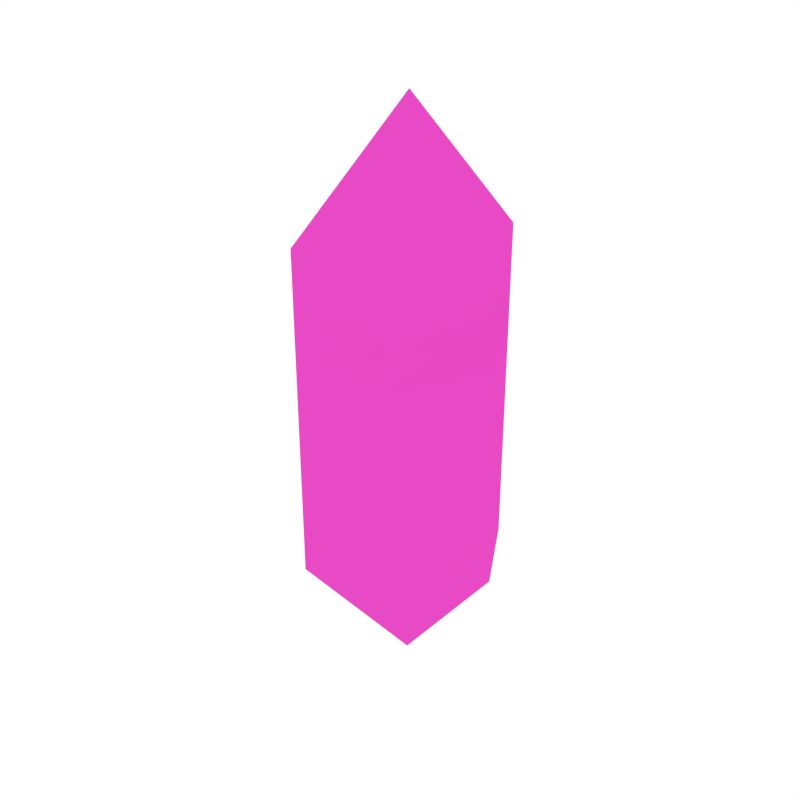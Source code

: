 # Source: Crystal2_Damaged.blend  (saved by Blender 2.79.0; exported with 4.5.12 LTS)
import bpy
from mathutils import Matrix  # noqa: F401  (used for matrix-valued properties, if any)

bpy.ops.wm.read_factory_settings(use_empty=True)
scene = bpy.context.scene
scene.name = 'Scene'

# ---- collections
col_collection_1 = bpy.data.collections.new('Collection 1'); scene.collection.children.link(col_collection_1)

# ---- materials (node trees are filled in below, after node groups)
mat_pink = bpy.data.materials.new('Pink')
mat_pink.alpha_threshold = 0.0
mat_pink.diffuse_color = (0.8, 0.06879, 0.5523, 1.0)
mat_pink.roughness = 0.5

# ---- material node trees

# ---- world
world_world = bpy.data.worlds.new('World'); scene.world = world_world
world_world.color = (1.0, 1.0, 1.0)
world_world.use_sun_shadow = False
world_world.sun_shadow_jitter_overblur = 0.0
world_world.cycles.sampling_method = 'NONE'
world_world.cycles.sample_map_resolution = 256

# ---- meshes
me_cylinder_001 = bpy.data.meshes.new('Cylinder.001')
me_cylinder_001.from_pydata([(-0.07352, 0.1392, 0.2529), (0.08473, 0.1365, 0.254), (0.1573, 0.005139, 0.2524), (0.07695, -0.1376, 0.254), (-0.07583, -0.1395, 0.254), (-0.1541, 0.005139, 0.2524), (0.005935, 0.003426, 0.4479), (-0.07583, 0.1416, -0.254), (0.08473, 0.1365, -0.254), (0.1606, 0.005139, -0.2473), (0.08473, -0.1376, -0.254), (-0.07583, -0.1395, -0.254), (-0.1754, 0.005139, -0.2777), (0.005935, 0.003426, -0.4479), (-0.07583, 0.1416, 0.1882), (0.08473, 0.1365, 0.1882), (0.1471, 0.005139, 0.1855), (0.08473, -0.1376, 0.1882), (-0.07583, -0.1395, 0.1882), (-0.1538, 0.005139, 0.1532), (-0.07583, 0.1368, 0.06534), (0.08473, 0.1365, 0.06695), (-0.1606, 0.005139, 0.06272), (0.1606, 0.005139, 0.09279), (0.08473, -0.1352, 0.09279), (-0.07583, -0.1395, 0.09279), (-0.07583, 0.1416, -0.1707), (0.08473, 0.1365, -0.1707), (-0.1606, 0.005139, -0.1744), (0.1471, 0.005139, -0.1707), (0.08473, -0.1376, -0.1707), (-0.07583, -0.1395, -0.1707), (0.1377, 0.005139, 0.1391), (0.08473, -0.1274, 0.1459), (-0.07583, -0.1395, 0.1459), (-0.07583, 0.1392, 0.1321), (0.08473, 0.1365, 0.133), (-0.1428, 0.005139, 0.09987)], [], [(6, 5, 4), (13, 9, 10), (6, 0, 5), (26, 27, 8, 7), (13, 10, 11), (2, 1, 6), (7, 13, 12), (29, 30, 10, 9), (13, 11, 12), (9, 13, 8), (31, 28, 12, 11), (28, 26, 7, 12), (8, 13, 7), (27, 29, 9, 8), (30, 31, 11, 10), (3, 6, 4), (2, 6, 3), (1, 0, 6), (3, 4, 18, 17), (1, 2, 16, 15), (5, 0, 14, 19), (4, 5, 19, 18), (2, 3, 17, 16), (0, 1, 15, 14), (33, 34, 25, 24), (36, 32, 23, 21), (37, 35, 20, 22), (34, 37, 22, 25), (32, 33, 24, 23), (35, 36, 21, 20), (24, 25, 31, 30), (21, 23, 29, 27), (22, 20, 26, 28), (25, 22, 28, 31), (23, 24, 30, 29), (20, 21, 27, 26), (14, 15, 36, 35), (16, 17, 33, 32), (18, 19, 37, 34), (19, 14, 35, 37), (15, 16, 32, 36), (17, 18, 34, 33)])
_uv = me_cylinder_001.uv_layers.new(name='UVMap')
_uv.uv.foreach_set('vector', [0.2658, 0.953, 0.4907, 0.757, 0.628, 0.757, 0.2534, 0.047, 0.04094, 0.243, 0.8528, 0.243, 0.2658, 0.953, 0.372, 0.757, 0.4907, 0.757, 0.372, 0.3073, 0.1472, 0.3073, 0.1472, 0.243, 0.372, 0.243, 0.7466, 0.047, 0.8528, 0.243, 0.628, 0.243, 0.04094, 0.757, 0.1472, 0.757, 0.2534, 0.953, 0.372, 0.243, 0.2658, 0.047, 0.4907, 0.243, 0.0371, 0.3108, 0.8528, 0.3073, 0.8528, 0.243, 0.0371, 0.2478, 0.2607, 0.04118, 0.628, 0.243, 0.5067, 0.2416, 0.04094, 0.243, 0.2534, 0.047, 0.1472, 0.243, 0.628, 0.3073, 0.5, 0.3108, 0.5, 0.2478, 0.628, 0.243, 0.4907, 0.3073, 0.372, 0.3073, 0.372, 0.243, 0.4907, 0.243, 0.1472, 0.243, 0.2658, 0.047, 0.372, 0.243, 0.1472, 0.3073, 0.04094, 0.3073, 0.04094, 0.243, 0.1472, 0.243, 0.8528, 0.3073, 0.628, 0.3073, 0.628, 0.243, 0.8528, 0.243, 0.8528, 0.757, 0.7466, 0.953, 0.628, 0.757, 0.9616, 0.7584, 0.7466, 0.953, 0.8528, 0.757, 0.1472, 0.757, 0.372, 0.757, 0.2534, 0.953, 0.8528, 0.757, 0.628, 0.757, 0.628, 0.5, 0.8528, 0.5, 0.1472, 0.757, 0.04094, 0.757, 0.04094, 0.5, 0.1472, 0.5, 0.4907, 0.757, 0.372, 0.757, 0.372, 0.5, 0.4907, 0.5, 0.628, 0.757, 0.5, 0.7522, 0.5, 0.5, 0.628, 0.5, 0.0371, 0.7522, 0.8528, 0.757, 0.8528, 0.5, 0.0371, 0.5, 0.372, 0.757, 0.1472, 0.757, 0.1472, 0.5, 0.372, 0.5, 0.8528, 0.4358, 0.628, 0.4358, 0.628, 0.3715, 0.8528, 0.3715, 0.1472, 0.4358, 0.04094, 0.4358, 0.04094, 0.3715, 0.1472, 0.3715, 0.4907, 0.4358, 0.372, 0.4358, 0.372, 0.3715, 0.4907, 0.3715, 0.628, 0.4358, 0.5, 0.4369, 0.5, 0.3739, 0.628, 0.3715, 0.0371, 0.4369, 0.8528, 0.4358, 0.8528, 0.3715, 0.0371, 0.3739, 0.372, 0.4358, 0.1472, 0.4358, 0.1472, 0.3715, 0.372, 0.3715, 0.8528, 0.3715, 0.628, 0.3715, 0.628, 0.3073, 0.8528, 0.3073, 0.1472, 0.3715, 0.04094, 0.3715, 0.04094, 0.3073, 0.1472, 0.3073, 0.4907, 0.3715, 0.372, 0.3715, 0.372, 0.3073, 0.4907, 0.3073, 0.628, 0.3715, 0.5, 0.3739, 0.5, 0.3108, 0.628, 0.3073, 0.0371, 0.3739, 0.8528, 0.3715, 0.8528, 0.3073, 0.0371, 0.3108, 0.372, 0.3715, 0.1472, 0.3715, 0.1472, 0.3073, 0.372, 0.3073, 0.372, 0.5, 0.1472, 0.5, 0.1472, 0.4358, 0.372, 0.4358, 0.0371, 0.5, 0.8528, 0.5, 0.8528, 0.4358, 0.0371, 0.4369, 0.628, 0.5, 0.5, 0.5, 0.5, 0.4369, 0.628, 0.4358, 0.4907, 0.5, 0.372, 0.5, 0.372, 0.4358, 0.4907, 0.4358, 0.1472, 0.5, 0.04094, 0.5, 0.04094, 0.4358, 0.1472, 0.4358, 0.8528, 0.5, 0.628, 0.5, 0.628, 0.4358, 0.8528, 0.4358])
me_cylinder_001.materials.append(mat_pink)
me_cylinder_001.use_remesh_preserve_volume = False
me_cylinder_001.use_remesh_preserve_attributes = False
me_cylinder_001.use_mirror_vertex_groups = False
me_cylinder_001.update()

# ---- objects
ob_crystal2_damaged = bpy.data.objects.new('Crystal2_Damaged', me_cylinder_001)

# ---- transforms, parenting, visibility, modifiers, constraints
ob_crystal2_damaged.location = (0.0, 0.0, 0.0)
ob_crystal2_damaged.lineart.crease_threshold = 0.0

# ---- collection membership
col_collection_1.objects.link(ob_crystal2_damaged)

# ---- scene / render settings (as saved in the file)
scene.frame_start = 1; scene.frame_end = 250; scene.frame_set(0)
scene.render.engine = 'CYCLES'
scene.render.resolution_x = 1000
scene.render.resolution_y = 1000
scene.render.dither_intensity = 0.0
scene.cycles.samples = 200
scene.cycles.sampling_pattern = 'TABULATED_SOBOL'
scene.cycles.light_sampling_threshold = 0.0
scene.cycles.use_adaptive_sampling = False
scene.cycles.use_light_tree = False
scene.cycles.caustics_reflective = False
scene.cycles.caustics_refractive = False
scene.cycles.blur_glossy = 0.0
scene.cycles.max_bounces = 2
scene.cycles.pixel_filter_type = 'GAUSSIAN'
scene.cycles.sample_clamp_indirect = 0.0
scene.view_settings.view_transform = 'Standard'
bpy.context.view_layer.update()

# ---- added for rendering (the .blend has no active camera): camera
cam_auto = bpy.data.cameras.new('AutoCamera')
cam_auto.lens = 50.0
cam_auto.sensor_width = 36.0
cam_auto.clip_end = 1000.0
ob_auto_camera = bpy.data.objects.new('AutoCamera', cam_auto)
scene.collection.objects.link(ob_auto_camera)
ob_auto_camera.location = (0.915117, -1.10595, 0.738014)
ob_auto_camera.rotation_euler = (1.09748, -7.21219e-08, 0.694738)
scene.camera = ob_auto_camera
bpy.context.view_layer.update()
